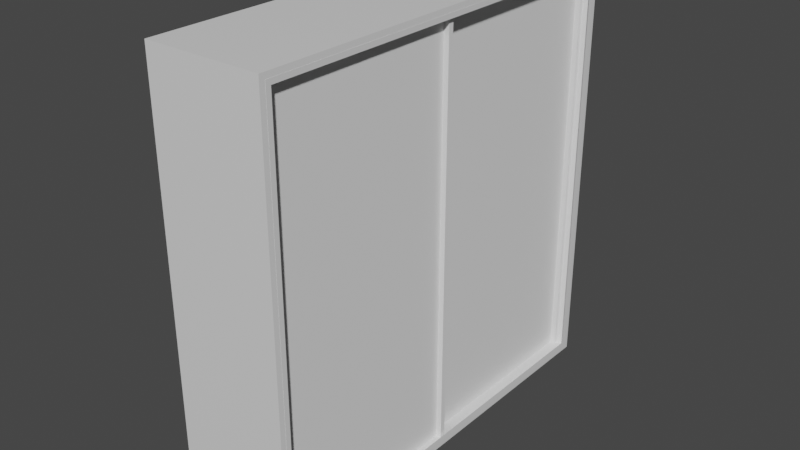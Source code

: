 # Source: SimpleCorridorWardrobe.blend  (saved by Blender 2.80.75; exported with 4.5.12 LTS)
import bpy
from mathutils import Matrix  # noqa: F401  (used for matrix-valued properties, if any)

bpy.ops.wm.read_factory_settings(use_empty=True)
scene = bpy.context.scene
scene.name = 'Scene'

# ---- collections
col_collection = bpy.data.collections.new('Collection'); scene.collection.children.link(col_collection)

# ---- materials (node trees are filled in below, after node groups)
mat_material = bpy.data.materials.new('Material')
mat_material.alpha_threshold = 0.0
mat_material.use_transparent_shadow = False
mat_material.line_color = (0.0, 0.0, 0.0, 1.0)

# ---- material node trees
mat_material.use_nodes = True; mat_material.node_tree.nodes.clear()
_N = mat_material.node_tree.nodes; _L = mat_material.node_tree.links
n0 = _N.new('ShaderNodeOutputMaterial'); n0.name = 'Material Output'; n0.location = (300, 300)
n1 = _N.new('ShaderNodeBsdfPrincipled'); n1.name = 'Principled BSDF'; n1.location = (10, 300)
n1.distribution = 'GGX'
n1.subsurface_method = 'BURLEY'
n1.inputs[2].default_value = 0.4
n1.inputs[3].default_value = 1.45
n1.inputs[27].default_value = (0.0, 0.0, 0.0, 1.0)
n1.inputs[28].default_value = 1.0
_L.new(n1.outputs[0], n0.inputs[0])
n0.is_active_output = True

# ---- world
world_world = bpy.data.worlds.new('World'); scene.world = world_world
world_world.use_nodes = True; world_world.node_tree.nodes.clear()
_N = world_world.node_tree.nodes; _L = world_world.node_tree.links
n0 = _N.new('ShaderNodeOutputWorld'); n0.name = 'World Output'; n0.location = (300, 300)
n1 = _N.new('ShaderNodeBackground'); n1.name = 'Background'; n1.location = (10, 300)
n1.inputs[0].default_value = (0.05088, 0.05088, 0.05088, 1.0)
_L.new(n1.outputs[0], n0.inputs[0])
n0.is_active_output = True
world_world.color = (0.05088, 0.05088, 0.05088)
world_world.use_sun_shadow = False
world_world.sun_shadow_jitter_overblur = 0.0

# ---- meshes
me_cube = bpy.data.meshes.new('Cube')
me_cube.from_pydata([(1.178, 1.0, 2.0), (1.178, 1.0, 0.0), (1.178, -1.0, 2.0), (1.178, -1.0, 0.0), (-1.0, 1.0, 2.0), (-1.0, 1.0, 0.0), (-1.0, -1.0, 2.0), (-1.0, -1.0, 0.0), (1.178, 1.0, 1.95), (-1.0, -1.0, 1.95), (1.178, -1.0, 1.95), (-1.0, 1.0, 1.95), (1.178, 1.0, 0.04875), (1.178, -1.0, 0.04875), (-1.0, 1.0, 0.04875), (-1.0, -1.0, 0.04875), (-1.0, -0.95, 0.0), (1.178, -0.95, 2.0), (-1.0, -0.95, 2.0), (1.178, -0.95, 0.0), (1.178, -0.95, 1.95), (-1.0, -0.95, 1.95), (-1.0, -0.95, 0.04875), (1.178, -0.95, 0.04875), (-1.0, 0.9513, 2.0), (1.178, 0.9513, 0.0), (-1.0, 0.9513, 1.95), (-1.0, 0.9513, 0.04875), (-1.0, 0.9513, 0.0), (1.178, 0.9513, 2.0), (1.178, 0.9513, 1.95), (1.178, 0.9513, 0.04875), (1.178, 0.9513, 1.95), (1.178, -0.95, 1.95), (1.178, 0.9513, 0.04875), (1.178, -0.95, 0.04875), (-0.8, 0.9513, 1.95), (-0.8, -0.95, 1.95), (-0.8, 0.9513, 0.04875), (-0.8, -0.95, 0.04875), (0.8, 1.0, 0.0), (0.8, -1.0, 2.0), (0.8, -1.0, 0.0), (0.8, 1.0, 2.0), (0.8, 1.0, 1.95), (0.8, -1.0, 1.95), (0.8, -1.0, 0.04875), (0.8, 1.0, 0.04875), (0.8, -0.95, 0.0), (0.8, -0.95, 2.0), (0.8, 0.9513, 2.0), (0.8, 0.9513, 0.0), (0.82, -0.95, 0.04875), (0.82, -0.95, 1.95), (0.82, 0.9513, 1.95), (0.82, 0.9513, 0.04875), (1.18, 0.9751, 1.974), (1.18, -0.9739, 1.974), (1.18, 0.9751, 0.02488), (1.18, -0.9739, 0.02488), (0.8177, -0.9739, 1.974), (0.8177, 0.9751, 1.974), (0.8177, 0.9751, 0.02488), (0.8177, -0.9739, 0.02488)], [], [(49, 18, 6, 41), (45, 41, 6, 9), (26, 24, 4, 11), (48, 19, 3, 42), (20, 17, 2, 10), (44, 43, 0, 8), (47, 44, 8, 12), (23, 20, 10, 13), (27, 26, 11, 14), (46, 45, 9, 15), (42, 46, 15, 7), (28, 27, 14, 5), (19, 23, 13, 3), (40, 47, 12, 1), (25, 31, 23, 19), (7, 15, 22, 16), (15, 9, 21, 22), (23, 31, 34, 35), (30, 29, 17, 20), (51, 25, 19, 48), (9, 6, 18, 21), (50, 24, 18, 49), (43, 4, 24, 50), (40, 1, 25, 51), (8, 0, 29, 30), (12, 8, 30, 31), (1, 12, 31, 25), (16, 22, 27, 28), (22, 21, 26, 27), (21, 18, 24, 26), (53, 52, 39, 37), (31, 30, 32, 34), (30, 20, 33, 32), (20, 23, 35, 33), (38, 36, 37, 39), (54, 53, 37, 36), (55, 54, 36, 38), (52, 55, 38, 39), (5, 40, 51, 28), (0, 43, 50, 29), (29, 50, 49, 17), (28, 51, 48, 16), (5, 14, 47, 40), (3, 13, 46, 42), (13, 10, 45, 46), (14, 11, 44, 47), (11, 4, 43, 44), (16, 48, 42, 7), (10, 2, 41, 45), (17, 49, 41, 2), (32, 33, 57, 56), (55, 52, 63, 62), (33, 35, 59, 57), (53, 54, 61, 60), (59, 58, 62, 63), (58, 56, 61, 62), (56, 57, 60, 61), (57, 59, 63, 60), (52, 53, 60, 63), (34, 32, 56, 58), (54, 55, 62, 61), (35, 34, 58, 59)])
_uv = me_cube.uv_layers.new(name='UVMap')
_uv.uv.foreach_set('vector', [0.4, 0.2438, 0.625, 0.2438, 0.625, 0.25, 0.4, 0.25, 0.6187, 0.275, 0.625, 0.275, 0.625, 0.5, 0.6187, 0.5, 0.6187, 0.7439, 0.625, 0.7439, 0.625, 0.75, 0.6187, 0.75, 0.6, 0.9937, 0.625, 0.9937, 0.625, 1.0, 0.6, 1.0, 0.3688, 0.7437, 0.375, 0.7437, 0.375, 0.75, 0.3688, 0.75, 0.8688, 0.725, 0.875, 0.725, 0.875, 0.75, 0.8688, 0.75, 0.6311, 0.725, 0.8688, 0.725, 0.8688, 0.75, 0.6311, 0.75, 0.1311, 0.7437, 0.3688, 0.7437, 0.3688, 0.75, 0.1311, 0.75, 0.3811, 0.7439, 0.6187, 0.7439, 0.6187, 0.75, 0.3811, 0.75, 0.3811, 0.275, 0.6187, 0.275, 0.6187, 0.5, 0.3811, 0.5, 0.375, 0.275, 0.3811, 0.275, 0.3811, 0.5, 0.375, 0.5, 0.375, 0.7439, 0.3811, 0.7439, 0.3811, 0.75, 0.375, 0.75, 0.125, 0.7437, 0.1311, 0.7437, 0.1311, 0.75, 0.125, 0.75, 0.625, 0.725, 0.6311, 0.725, 0.6311, 0.75, 0.625, 0.75, 0.125, 0.5061, 0.1311, 0.5061, 0.1311, 0.7437, 0.125, 0.7437, 0.375, 0.5, 0.3811, 0.5, 0.3811, 0.5063, 0.375, 0.5063, 0.3811, 0.5, 0.6187, 0.5, 0.6187, 0.5063, 0.3811, 0.5063, 0.1311, 0.7437, 0.1311, 0.5061, 0.1311, 0.5061, 0.1311, 0.7437, 0.3688, 0.5061, 0.375, 0.5061, 0.375, 0.7437, 0.3688, 0.7437, 0.6, 0.7561, 0.625, 0.7561, 0.625, 0.9937, 0.6, 0.9937, 0.6187, 0.5, 0.625, 0.5, 0.625, 0.5063, 0.6187, 0.5063, 0.4, 0.006094, 0.625, 0.006094, 0.625, 0.2438, 0.4, 0.2438, 0.4, 0.0, 0.625, 0.0, 0.625, 0.006094, 0.4, 0.006094, 0.6, 0.75, 0.625, 0.75, 0.625, 0.7561, 0.6, 0.7561, 0.3688, 0.5, 0.375, 0.5, 0.375, 0.5061, 0.3688, 0.5061, 0.1311, 0.5, 0.3688, 0.5, 0.3688, 0.5061, 0.1311, 0.5061, 0.125, 0.5, 0.1311, 0.5, 0.1311, 0.5061, 0.125, 0.5061, 0.375, 0.5063, 0.3811, 0.5063, 0.3811, 0.7439, 0.375, 0.7439, 0.3811, 0.5063, 0.6187, 0.5063, 0.6187, 0.7439, 0.3811, 0.7439, 0.6187, 0.5063, 0.625, 0.5063, 0.625, 0.7439, 0.6187, 0.7439, 0.3687, 0.7437, 0.1311, 0.7437, 0.1311, 0.7437, 0.3688, 0.7437, 0.1311, 0.5061, 0.3688, 0.5061, 0.3688, 0.5061, 0.1311, 0.5061, 0.3688, 0.5061, 0.3688, 0.7437, 0.3688, 0.7437, 0.3688, 0.5061, 0.3688, 0.7437, 0.1311, 0.7437, 0.1311, 0.7437, 0.3688, 0.7437, 0.1311, 0.5061, 0.3688, 0.5061, 0.3688, 0.7437, 0.1311, 0.7437, 0.3688, 0.5061, 0.3687, 0.7437, 0.3688, 0.7437, 0.3688, 0.5061, 0.1311, 0.5061, 0.3688, 0.5061, 0.3688, 0.5061, 0.1311, 0.5061, 0.1311, 0.7437, 0.1311, 0.5061, 0.1311, 0.5061, 0.1311, 0.7437, 0.375, 0.75, 0.6, 0.75, 0.6, 0.7561, 0.375, 0.7561, 0.375, 0.0, 0.4, 0.0, 0.4, 0.006094, 0.375, 0.006094, 0.375, 0.006094, 0.4, 0.006094, 0.4, 0.2438, 0.375, 0.2438, 0.375, 0.7561, 0.6, 0.7561, 0.6, 0.9937, 0.375, 0.9937, 0.625, 0.5, 0.6311, 0.5, 0.6311, 0.725, 0.625, 0.725, 0.375, 0.25, 0.3811, 0.25, 0.3811, 0.275, 0.375, 0.275, 0.3811, 0.25, 0.6187, 0.25, 0.6187, 0.275, 0.3811, 0.275, 0.6311, 0.5, 0.8688, 0.5, 0.8688, 0.725, 0.6311, 0.725, 0.8688, 0.5, 0.875, 0.5, 0.875, 0.725, 0.8688, 0.725, 0.375, 0.9937, 0.6, 0.9937, 0.6, 1.0, 0.375, 1.0, 0.6187, 0.25, 0.625, 0.25, 0.625, 0.275, 0.6187, 0.275, 0.375, 0.2438, 0.4, 0.2438, 0.4, 0.25, 0.375, 0.25, 0.3688, 0.5061, 0.3688, 0.7437, 0.3688, 0.7437, 0.3688, 0.5061, 0.1311, 0.5061, 0.1311, 0.7437, 0.1311, 0.7437, 0.1311, 0.5061, 0.3688, 0.7437, 0.1311, 0.7437, 0.1311, 0.7437, 0.3688, 0.7437, 0.3687, 0.7437, 0.3688, 0.5061, 0.3688, 0.5061, 0.3687, 0.7437, 0.1311, 0.7437, 0.1311, 0.5061, 0.1311, 0.5061, 0.1311, 0.7437, 0.1311, 0.5061, 0.3688, 0.5061, 0.3688, 0.5061, 0.1311, 0.5061, 0.3688, 0.5061, 0.3688, 0.7437, 0.3687, 0.7437, 0.3688, 0.5061, 0.3688, 0.7437, 0.1311, 0.7437, 0.1311, 0.7437, 0.3687, 0.7437, 0.1311, 0.7437, 0.3687, 0.7437, 0.3687, 0.7437, 0.1311, 0.7437, 0.1311, 0.5061, 0.3688, 0.5061, 0.3688, 0.5061, 0.1311, 0.5061, 0.3688, 0.5061, 0.1311, 0.5061, 0.1311, 0.5061, 0.3688, 0.5061, 0.1311, 0.7437, 0.1311, 0.5061, 0.1311, 0.5061, 0.1311, 0.7437])
me_cube.materials.append(mat_material)
me_cube.use_remesh_preserve_volume = False
me_cube.use_remesh_preserve_attributes = False
me_cube.use_mirror_vertex_groups = False
me_cube.update()
me_cube_001 = bpy.data.meshes.new('Cube.001')
me_cube_001.from_pydata([(32.0, 0.1, -1.001), (32.0, 0.1, 0.9991), (32.0, 2.1, -1.001), (32.0, 2.1, 0.9991), (34.0, 0.1, -1.001), (34.0, 0.1, 0.9991), (34.0, 2.1, -1.001), (34.0, 2.1, 0.9991), (32.0, 2.05, -1.001), (32.0, 2.05, 0.9991), (34.0, 2.05, -1.001), (34.0, 2.05, 0.9991), (36.0, 2.1, 0.9991), (36.0, 2.1, -1.001), (36.0, 2.05, -1.001), (36.0, 2.05, 0.9991)], [], [(8, 9, 3, 2), (2, 3, 7, 6), (10, 11, 5, 4), (4, 5, 1, 0), (8, 10, 4, 0), (11, 9, 1, 5), (7, 3, 9, 11), (2, 6, 10, 8), (10, 6, 13, 14), (0, 1, 9, 8), (13, 12, 15, 14), (11, 10, 14, 15), (6, 7, 12, 13), (7, 11, 15, 12)])
_uv = me_cube_001.uv_layers.new(name='UVMap')
_uv.uv.foreach_set('vector', [0.375, 0.2438, 0.625, 0.2437, 0.625, 0.25, 0.375, 0.25, 0.375, 0.25, 0.625, 0.25, 0.625, 0.5, 0.375, 0.5, 0.375, 0.5063, 0.625, 0.5063, 0.625, 0.75, 0.375, 0.75, 0.375, 0.75, 0.625, 0.75, 0.625, 1.0, 0.375, 1.0, 0.125, 0.5063, 0.375, 0.5063, 0.375, 0.75, 0.125, 0.75, 0.625, 0.5063, 0.875, 0.5063, 0.875, 0.75, 0.625, 0.75, 0.625, 0.5, 0.875, 0.5, 0.875, 0.5063, 0.625, 0.5063, 0.125, 0.5, 0.375, 0.5, 0.375, 0.5063, 0.125, 0.5063, 0.375, 0.5063, 0.375, 0.5, 0.375, 0.5, 0.375, 0.5063, 0.375, 0.0, 0.625, 0.0, 0.625, 0.2437, 0.375, 0.2438, 0.375, 0.5, 0.625, 0.5, 0.625, 0.5063, 0.375, 0.5063, 0.625, 0.5063, 0.375, 0.5063, 0.375, 0.5063, 0.625, 0.5063, 0.375, 0.5, 0.625, 0.5, 0.625, 0.5, 0.375, 0.5, 0.625, 0.5, 0.625, 0.5063, 0.625, 0.5063, 0.625, 0.5])
me_cube_001.use_remesh_preserve_volume = False
me_cube_001.use_remesh_preserve_attributes = False
me_cube_001.use_mirror_vertex_groups = False
me_cube_001.update()
me_cube_002 = bpy.data.meshes.new('Cube.002')
me_cube_002.from_pydata([(32.0, 0.1, -1.001), (32.0, 0.1, 0.9991), (32.0, 2.1, -1.001), (32.0, 2.1, 0.9991), (34.0, 0.1, -1.001), (34.0, 0.1, 0.9991), (34.0, 2.1, -1.001), (34.0, 2.1, 0.9991), (32.0, 2.05, -1.001), (32.0, 2.05, 0.9991), (34.0, 2.05, -1.001), (34.0, 2.05, 0.9991), (36.04, 2.1, 0.9991), (36.04, 2.1, -1.001), (36.04, 2.05, -1.001), (36.04, 2.05, 0.9991)], [], [(8, 9, 3, 2), (2, 3, 7, 6), (10, 11, 5, 4), (4, 5, 1, 0), (8, 10, 4, 0), (11, 9, 1, 5), (7, 3, 9, 11), (2, 6, 10, 8), (10, 6, 13, 14), (0, 1, 9, 8), (13, 12, 15, 14), (11, 10, 14, 15), (6, 7, 12, 13), (7, 11, 15, 12)])
_uv = me_cube_002.uv_layers.new(name='UVMap')
_uv.uv.foreach_set('vector', [0.375, 0.2438, 0.625, 0.2437, 0.625, 0.25, 0.375, 0.25, 0.375, 0.25, 0.625, 0.25, 0.625, 0.5, 0.375, 0.5, 0.375, 0.5063, 0.625, 0.5063, 0.625, 0.75, 0.375, 0.75, 0.375, 0.75, 0.625, 0.75, 0.625, 1.0, 0.375, 1.0, 0.125, 0.5063, 0.375, 0.5063, 0.375, 0.75, 0.125, 0.75, 0.625, 0.5063, 0.875, 0.5063, 0.875, 0.75, 0.625, 0.75, 0.625, 0.5, 0.875, 0.5, 0.875, 0.5063, 0.625, 0.5063, 0.125, 0.5, 0.375, 0.5, 0.375, 0.5063, 0.125, 0.5063, 0.375, 0.5063, 0.375, 0.5, 0.375, 0.5, 0.375, 0.5063, 0.375, 0.0, 0.625, 0.0, 0.625, 0.2437, 0.375, 0.2438, 0.375, 0.5, 0.625, 0.5, 0.625, 0.5063, 0.375, 0.5063, 0.625, 0.5063, 0.375, 0.5063, 0.375, 0.5063, 0.625, 0.5063, 0.375, 0.5, 0.625, 0.5, 0.625, 0.5, 0.375, 0.5, 0.625, 0.5, 0.625, 0.5063, 0.625, 0.5063, 0.625, 0.5])
me_cube_002.use_remesh_preserve_volume = False
me_cube_002.use_remesh_preserve_attributes = False
me_cube_002.use_mirror_vertex_groups = False
me_cube_002.update()

# ---- objects
ob_cube = bpy.data.objects.new('Cube', me_cube)
ob_cube_001 = bpy.data.objects.new('Cube.001', me_cube_001)
ob_cube_002 = bpy.data.objects.new('Cube.002', me_cube_002)

# ---- transforms, parenting, visibility, modifiers, constraints
ob_cube.location = (0.0, 0.0, 0.0)
ob_cube.scale = (1.0, 4.0, 4.0)
ob_cube.lock_rotations_4d = False
ob_cube.empty_display_type = 'ARROWS'
ob_cube.lineart.crease_threshold = 0.0
ob_cube_001.location = (-0.8, -0.1784, 4.0)
ob_cube_001.scale = (0.05, 1.95, 3.9)
ob_cube_001.lineart.crease_threshold = 0.0
ob_cube_002.location = (-0.6614, -4.078, 4.0)
ob_cube_002.scale = (0.049, 1.95, 3.9)
ob_cube_002.lineart.crease_threshold = 0.0

# ---- collection membership
col_collection.objects.link(ob_cube)
col_collection.objects.link(ob_cube_001)
col_collection.objects.link(ob_cube_002)

# ---- scene / render settings (as saved in the file)
scene.frame_start = 1; scene.frame_end = 250; scene.frame_set(1)
scene.render.engine = 'BLENDER_EEVEE_NEXT'
scene.cycles.use_denoising = False
scene.cycles.samples = 128
scene.cycles.sampling_pattern = 'TABULATED_SOBOL'
scene.cycles.use_adaptive_sampling = False
scene.cycles.use_light_tree = False
scene.view_settings.view_transform = 'Filmic'
bpy.context.view_layer.update()

# ---- added for rendering (the .blend has no active camera and no usable light): camera, sun
cam_auto = bpy.data.cameras.new('AutoCamera')
cam_auto.lens = 50.0
cam_auto.sensor_width = 36.0
cam_auto.clip_end = 1000.0
ob_auto_camera = bpy.data.objects.new('AutoCamera', cam_auto)
scene.collection.objects.link(ob_auto_camera)
ob_auto_camera.location = (10.7501, -12.7923, 12.5282)
ob_auto_camera.rotation_euler = (1.09748, -7.21219e-08, 0.694738)
scene.camera = ob_auto_camera
light_auto_sun = bpy.data.lights.new('AutoSun', 'SUN')
light_auto_sun.energy = 3.0
light_auto_sun.angle = 0.0523599
ob_auto_sun = bpy.data.objects.new('AutoSun', light_auto_sun)
scene.collection.objects.link(ob_auto_sun)
ob_auto_sun.rotation_euler = (0.872665, 0.174533, 0.523599)
bpy.context.view_layer.update()
